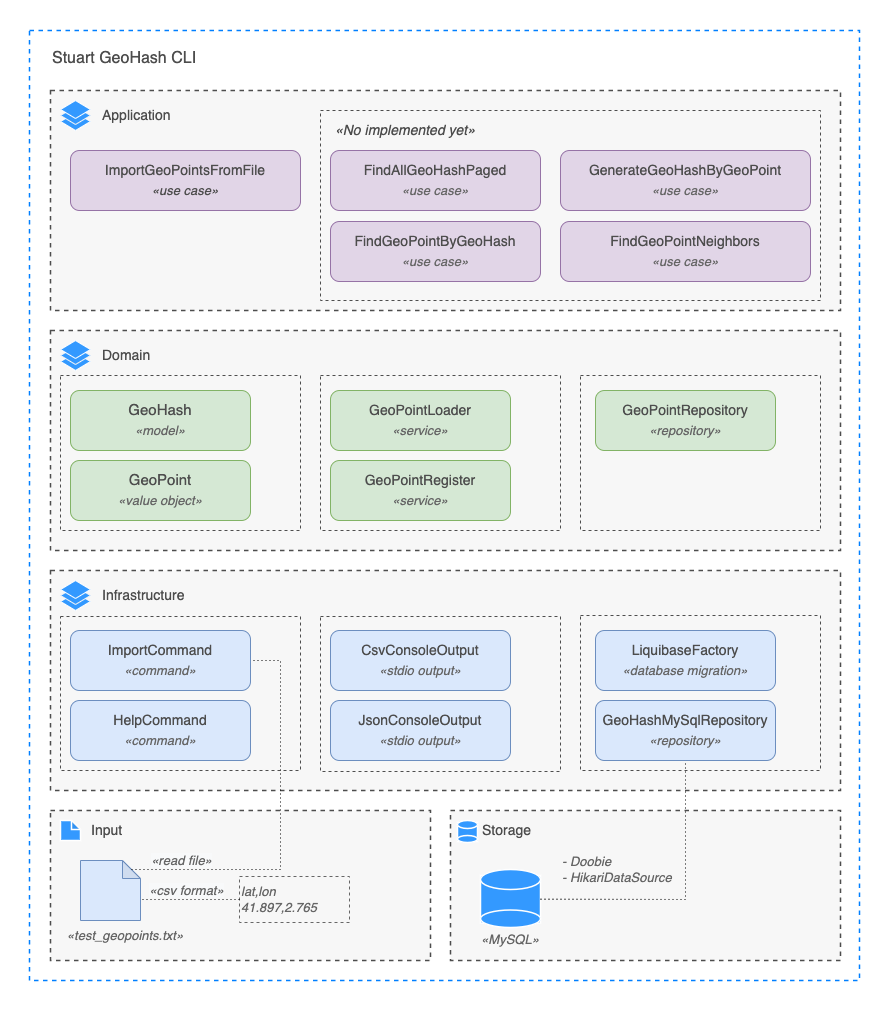

The diagram above was exported from draw.io. Its source (the exported page's mxGraphModel, read from the mxfile embedded in the PNG):
<mxGraphModel dx="2071" dy="702" grid="1" gridSize="10" guides="1" tooltips="1" connect="1" arrows="1" fold="1" page="1" pageScale="1" pageWidth="850" pageHeight="1100" math="0" shadow="0">
  <root>
    <mxCell id="0" />
    <mxCell id="1" parent="0" />
    <mxCell id="2" value="" style="rounded=0;whiteSpace=wrap;html=1;dashed=1;fillColor=none;strokeColor=#FFFFFF;strokeWidth=1.5;perimeterSpacing=0;" vertex="1" parent="1">
      <mxGeometry x="-10" y="70" width="890" height="1010" as="geometry" />
    </mxCell>
    <mxCell id="3" value="" style="rounded=0;whiteSpace=wrap;html=1;dashed=1;fillColor=none;strokeColor=#007FFF;strokeWidth=1.5;perimeterSpacing=0;" vertex="1" parent="1">
      <mxGeometry x="19" y="100" width="830" height="950" as="geometry" />
    </mxCell>
    <mxCell id="4" value="" style="rounded=0;whiteSpace=wrap;html=1;dashed=1;strokeColor=#4D4D4D;strokeWidth=1.5;fillColor=#F7F7F7;" vertex="1" parent="1">
      <mxGeometry x="40" y="160" width="790" height="220" as="geometry" />
    </mxCell>
    <mxCell id="5" value="" style="rounded=0;whiteSpace=wrap;html=1;dashed=1;strokeColor=#4D4D4D;strokeWidth=1;fillColor=none;" vertex="1" parent="1">
      <mxGeometry x="310" y="180" width="500" height="190" as="geometry" />
    </mxCell>
    <mxCell id="6" value="Stuart GeoHash CLI" style="text;html=1;strokeColor=none;fillColor=none;align=left;verticalAlign=middle;whiteSpace=wrap;rounded=0;dashed=1;fontSize=16;fontColor=#4D4D4D;" vertex="1" parent="1">
      <mxGeometry x="40" y="113" width="150" height="30" as="geometry" />
    </mxCell>
    <mxCell id="7" value="Application" style="text;html=1;strokeColor=none;fillColor=none;align=left;verticalAlign=middle;whiteSpace=wrap;rounded=0;dashed=1;fontSize=14;fontColor=#4D4D4D;" vertex="1" parent="1">
      <mxGeometry x="90" y="170" width="150" height="30" as="geometry" />
    </mxCell>
    <mxCell id="8" value="" style="group" vertex="1" connectable="0" parent="1">
      <mxGeometry x="50" y="170" width="30" height="30" as="geometry" />
    </mxCell>
    <mxCell id="9" value="" style="rhombus;whiteSpace=wrap;html=1;fontSize=16;strokeColor=#FFFFFF;strokeWidth=1;fillColor=#3399FF;" vertex="1" parent="8">
      <mxGeometry y="12" width="30" height="18" as="geometry" />
    </mxCell>
    <mxCell id="10" value="" style="rhombus;whiteSpace=wrap;html=1;fontSize=16;strokeColor=#F5F5F5;strokeWidth=1;fillColor=#3399FF;" vertex="1" parent="8">
      <mxGeometry y="6" width="30" height="18" as="geometry" />
    </mxCell>
    <mxCell id="11" value="" style="rhombus;whiteSpace=wrap;html=1;fontSize=16;strokeColor=#FFFFFF;strokeWidth=1;fillColor=#3399FF;" vertex="1" parent="8">
      <mxGeometry width="30" height="18" as="geometry" />
    </mxCell>
    <mxCell id="12" value="&lt;font style=&quot;&quot;&gt;&lt;font style=&quot;font-size: 14px;&quot;&gt;ImportGeoPointsFromFile&lt;/font&gt;&lt;br&gt;&lt;/font&gt;&lt;font size=&quot;1&quot; style=&quot;&quot;&gt;&lt;i style=&quot;font-size: 13px;&quot;&gt;«use case»&lt;/i&gt;&lt;/font&gt;" style="rounded=1;whiteSpace=wrap;html=1;fontSize=16;strokeColor=#9673a6;strokeWidth=1;fillColor=#e1d5e7;fontColor=#4D4D4D;" vertex="1" parent="1">
      <mxGeometry x="60" y="220" width="230" height="60" as="geometry" />
    </mxCell>
    <mxCell id="13" value="&lt;font style=&quot;font-size: 14px;&quot;&gt;&lt;font color=&quot;#4d4d4d&quot;&gt;FindGeoPointByGeoHash&lt;/font&gt;&lt;br&gt;&lt;/font&gt;&lt;font size=&quot;1&quot; style=&quot;&quot;&gt;&lt;i style=&quot;font-size: 13px;&quot;&gt;«use case»&lt;/i&gt;&lt;/font&gt;" style="rounded=1;whiteSpace=wrap;html=1;fontSize=16;strokeColor=#9673a6;strokeWidth=1;fillColor=#e1d5e7;fontColor=#666666;" vertex="1" parent="1">
      <mxGeometry x="320" y="291" width="210" height="60" as="geometry" />
    </mxCell>
    <mxCell id="14" value="&lt;font color=&quot;#4d4d4d&quot; style=&quot;font-size: 14px;&quot;&gt;&lt;font style=&quot;font-size: 14px;&quot;&gt;FindAllGeoHashPaged&lt;/font&gt;&lt;br&gt;&lt;/font&gt;&lt;font size=&quot;1&quot; style=&quot;&quot;&gt;&lt;i style=&quot;font-size: 13px;&quot;&gt;«use case»&lt;/i&gt;&lt;/font&gt;" style="rounded=1;whiteSpace=wrap;html=1;fontSize=16;strokeColor=#9673a6;strokeWidth=1;fillColor=#e1d5e7;fontColor=#666666;" vertex="1" parent="1">
      <mxGeometry x="320" y="220" width="210" height="60" as="geometry" />
    </mxCell>
    <mxCell id="15" value="&lt;font style=&quot;font-size: 14px;&quot;&gt;&lt;font color=&quot;#4d4d4d&quot; style=&quot;font-size: 14px;&quot;&gt;GenerateGeoHashByGeoPoint&lt;/font&gt;&lt;br&gt;&lt;/font&gt;&lt;font size=&quot;1&quot; style=&quot;&quot;&gt;&lt;i style=&quot;font-size: 13px;&quot;&gt;«use case»&lt;/i&gt;&lt;/font&gt;" style="rounded=1;whiteSpace=wrap;html=1;fontSize=16;strokeColor=#9673a6;strokeWidth=1;fillColor=#e1d5e7;fontColor=#666666;" vertex="1" parent="1">
      <mxGeometry x="550" y="220" width="250" height="60" as="geometry" />
    </mxCell>
    <mxCell id="16" value="&lt;i&gt;«No implemented yet»&lt;/i&gt;" style="text;html=1;strokeColor=none;fillColor=none;align=center;verticalAlign=middle;whiteSpace=wrap;rounded=0;fontSize=14;fontColor=#4D4D4D;" vertex="1" parent="1">
      <mxGeometry x="310" y="185" width="170" height="30" as="geometry" />
    </mxCell>
    <mxCell id="17" value="" style="rounded=0;whiteSpace=wrap;html=1;dashed=1;strokeColor=#4D4D4D;strokeWidth=1.5;fillColor=#F7F7F7;" vertex="1" parent="1">
      <mxGeometry x="40" y="400" width="790" height="220" as="geometry" />
    </mxCell>
    <mxCell id="18" value="Domain" style="text;html=1;strokeColor=none;fillColor=none;align=left;verticalAlign=middle;whiteSpace=wrap;rounded=0;dashed=1;fontSize=14;fontColor=#4D4D4D;" vertex="1" parent="1">
      <mxGeometry x="90" y="410" width="150" height="30" as="geometry" />
    </mxCell>
    <mxCell id="19" value="" style="group" vertex="1" connectable="0" parent="1">
      <mxGeometry x="50" y="410" width="30" height="30" as="geometry" />
    </mxCell>
    <mxCell id="20" value="" style="rhombus;whiteSpace=wrap;html=1;fontSize=16;strokeColor=#FFFFFF;strokeWidth=1;fillColor=#3399FF;" vertex="1" parent="19">
      <mxGeometry y="12" width="30" height="18" as="geometry" />
    </mxCell>
    <mxCell id="21" value="" style="rhombus;whiteSpace=wrap;html=1;fontSize=16;strokeColor=#F5F5F5;strokeWidth=1;fillColor=#3399FF;" vertex="1" parent="19">
      <mxGeometry y="6" width="30" height="18" as="geometry" />
    </mxCell>
    <mxCell id="22" value="" style="rhombus;whiteSpace=wrap;html=1;fontSize=16;strokeColor=#FFFFFF;strokeWidth=1;fillColor=#3399FF;" vertex="1" parent="19">
      <mxGeometry width="30" height="18" as="geometry" />
    </mxCell>
    <mxCell id="23" value="&lt;font color=&quot;#4d4d4d&quot;&gt;&lt;font style=&quot;font-size: 14px;&quot;&gt;FindGeoPointNeighbors&lt;/font&gt;&lt;br&gt;&lt;/font&gt;&lt;font size=&quot;1&quot; style=&quot;&quot;&gt;&lt;i style=&quot;font-size: 13px;&quot;&gt;«use case»&lt;/i&gt;&lt;/font&gt;" style="rounded=1;whiteSpace=wrap;html=1;fontSize=16;strokeColor=#9673a6;strokeWidth=1;fillColor=#e1d5e7;fontColor=#666666;" vertex="1" parent="1">
      <mxGeometry x="550" y="291" width="250" height="60" as="geometry" />
    </mxCell>
    <mxCell id="24" value="" style="rounded=0;whiteSpace=wrap;html=1;dashed=1;strokeColor=#4D4D4D;strokeWidth=1;fillColor=none;" vertex="1" parent="1">
      <mxGeometry x="50" y="445" width="240" height="155" as="geometry" />
    </mxCell>
    <mxCell id="25" value="" style="rounded=0;whiteSpace=wrap;html=1;dashed=1;strokeColor=#4D4D4D;strokeWidth=1;fillColor=none;" vertex="1" parent="1">
      <mxGeometry x="310" y="445" width="240" height="155" as="geometry" />
    </mxCell>
    <mxCell id="26" value="&lt;font color=&quot;#4d4d4d&quot; style=&quot;font-size: 14px;&quot;&gt;GeoPointLoader&lt;/font&gt;&lt;br&gt;&lt;font size=&quot;1&quot; style=&quot;&quot;&gt;&lt;i style=&quot;font-size: 13px;&quot;&gt;«service»&lt;/i&gt;&lt;/font&gt;" style="rounded=1;whiteSpace=wrap;html=1;fontSize=16;strokeColor=#82b366;strokeWidth=1;fillColor=#d5e8d4;fontColor=#666666;" vertex="1" parent="1">
      <mxGeometry x="320" y="460" width="180" height="60" as="geometry" />
    </mxCell>
    <mxCell id="27" value="&lt;font color=&quot;#4d4d4d&quot; style=&quot;font-size: 14px;&quot;&gt;GeoPointRegister&lt;/font&gt;&lt;br&gt;&lt;font size=&quot;1&quot; style=&quot;&quot;&gt;&lt;i style=&quot;font-size: 13px;&quot;&gt;«service»&lt;/i&gt;&lt;/font&gt;" style="rounded=1;whiteSpace=wrap;html=1;fontSize=16;strokeColor=#82b366;strokeWidth=1;fillColor=#d5e8d4;fontColor=#666666;" vertex="1" parent="1">
      <mxGeometry x="320" y="530" width="180" height="60" as="geometry" />
    </mxCell>
    <mxCell id="28" value="" style="rounded=0;whiteSpace=wrap;html=1;dashed=1;strokeColor=#4D4D4D;strokeWidth=1;fillColor=none;" vertex="1" parent="1">
      <mxGeometry x="570" y="445" width="240" height="155" as="geometry" />
    </mxCell>
    <mxCell id="29" value="&lt;font color=&quot;#4d4d4d&quot; style=&quot;font-size: 14px;&quot;&gt;GeoPointRepository&lt;br&gt;&lt;/font&gt;&lt;font size=&quot;1&quot; style=&quot;&quot;&gt;&lt;i style=&quot;font-size: 13px;&quot;&gt;«repository»&lt;/i&gt;&lt;/font&gt;" style="rounded=1;whiteSpace=wrap;html=1;fontSize=16;strokeColor=#82b366;strokeWidth=1;fillColor=#d5e8d4;fontColor=#666666;" vertex="1" parent="1">
      <mxGeometry x="585" y="460" width="180" height="60" as="geometry" />
    </mxCell>
    <mxCell id="30" value="&lt;font color=&quot;#4d4d4d&quot;&gt;&lt;font style=&quot;font-size: 15px;&quot;&gt;GeoHash&lt;/font&gt;&lt;br&gt;&lt;/font&gt;&lt;font size=&quot;1&quot; style=&quot;&quot;&gt;&lt;i style=&quot;font-size: 13px;&quot;&gt;«model»&lt;/i&gt;&lt;/font&gt;" style="rounded=1;whiteSpace=wrap;html=1;fontSize=16;strokeColor=#82b366;strokeWidth=1;fillColor=#d5e8d4;fontColor=#666666;" vertex="1" parent="1">
      <mxGeometry x="60" y="460" width="180" height="60" as="geometry" />
    </mxCell>
    <mxCell id="31" value="&lt;font color=&quot;#4d4d4d&quot; style=&quot;font-size: 15px;&quot;&gt;GeoPoint&lt;/font&gt;&lt;br&gt;&lt;font size=&quot;1&quot; style=&quot;&quot;&gt;&lt;i style=&quot;font-size: 13px;&quot;&gt;«value object»&lt;/i&gt;&lt;/font&gt;" style="rounded=1;whiteSpace=wrap;html=1;fontSize=16;strokeColor=#82b366;strokeWidth=1;fillColor=#d5e8d4;fontColor=#666666;" vertex="1" parent="1">
      <mxGeometry x="60" y="530" width="180" height="60" as="geometry" />
    </mxCell>
    <mxCell id="32" value="" style="rounded=0;whiteSpace=wrap;html=1;dashed=1;strokeColor=#4D4D4D;strokeWidth=1.5;fillColor=#F7F7F7;" vertex="1" parent="1">
      <mxGeometry x="40" y="640" width="790" height="220" as="geometry" />
    </mxCell>
    <mxCell id="33" value="" style="group" vertex="1" connectable="0" parent="1">
      <mxGeometry x="50" y="650" width="30" height="30" as="geometry" />
    </mxCell>
    <mxCell id="34" value="" style="rhombus;whiteSpace=wrap;html=1;fontSize=16;strokeColor=#FFFFFF;strokeWidth=1;fillColor=#3399FF;" vertex="1" parent="33">
      <mxGeometry y="12" width="30" height="18" as="geometry" />
    </mxCell>
    <mxCell id="35" value="" style="rhombus;whiteSpace=wrap;html=1;fontSize=16;strokeColor=#F5F5F5;strokeWidth=1;fillColor=#3399FF;" vertex="1" parent="33">
      <mxGeometry y="6" width="30" height="18" as="geometry" />
    </mxCell>
    <mxCell id="36" value="" style="rhombus;whiteSpace=wrap;html=1;fontSize=16;strokeColor=#FFFFFF;strokeWidth=1;fillColor=#3399FF;" vertex="1" parent="33">
      <mxGeometry width="30" height="18" as="geometry" />
    </mxCell>
    <mxCell id="37" value="Infrastructure" style="text;html=1;strokeColor=none;fillColor=none;align=left;verticalAlign=middle;whiteSpace=wrap;rounded=0;dashed=1;fontSize=14;fontColor=#4D4D4D;" vertex="1" parent="1">
      <mxGeometry x="90" y="650" width="150" height="30" as="geometry" />
    </mxCell>
    <mxCell id="38" value="" style="rounded=0;whiteSpace=wrap;html=1;dashed=1;strokeColor=#4D4D4D;strokeWidth=1;fillColor=none;" vertex="1" parent="1">
      <mxGeometry x="50" y="686" width="240" height="154" as="geometry" />
    </mxCell>
    <mxCell id="39" value="&lt;font color=&quot;#4d4d4d&quot;&gt;&lt;font style=&quot;font-size: 14px;&quot;&gt;ImportCommand&lt;/font&gt;&lt;br&gt;&lt;/font&gt;&lt;font color=&quot;#666666&quot; size=&quot;1&quot; style=&quot;&quot;&gt;&lt;i style=&quot;font-size: 13px;&quot;&gt;«command»&lt;/i&gt;&lt;/font&gt;" style="rounded=1;whiteSpace=wrap;html=1;fontSize=16;strokeColor=#6c8ebf;strokeWidth=1;fillColor=#dae8fc;" vertex="1" parent="1">
      <mxGeometry x="60" y="700" width="180" height="60" as="geometry" />
    </mxCell>
    <mxCell id="40" value="&lt;font color=&quot;#4d4d4d&quot; style=&quot;font-size: 14px;&quot;&gt;HelpCommand&lt;/font&gt;&lt;br&gt;&lt;font color=&quot;#666666&quot; size=&quot;1&quot; style=&quot;&quot;&gt;&lt;i style=&quot;font-size: 13px;&quot;&gt;«command»&lt;/i&gt;&lt;/font&gt;" style="rounded=1;whiteSpace=wrap;html=1;fontSize=16;strokeColor=#6c8ebf;strokeWidth=1;fillColor=#dae8fc;" vertex="1" parent="1">
      <mxGeometry x="60" y="770" width="180" height="60" as="geometry" />
    </mxCell>
    <mxCell id="41" value="" style="rounded=0;whiteSpace=wrap;html=1;dashed=1;strokeColor=#4D4D4D;strokeWidth=1;fillColor=none;" vertex="1" parent="1">
      <mxGeometry x="310" y="686" width="240" height="155" as="geometry" />
    </mxCell>
    <mxCell id="42" value="&lt;font color=&quot;#4d4d4d&quot;&gt;&lt;font style=&quot;font-size: 14px;&quot;&gt;CsvConsoleOutput&lt;/font&gt;&lt;br&gt;&lt;/font&gt;&lt;font color=&quot;#666666&quot; size=&quot;1&quot; style=&quot;&quot;&gt;&lt;i style=&quot;font-size: 13px;&quot;&gt;«stdio output»&lt;/i&gt;&lt;/font&gt;" style="rounded=1;whiteSpace=wrap;html=1;fontSize=16;strokeColor=#6c8ebf;strokeWidth=1;fillColor=#dae8fc;" vertex="1" parent="1">
      <mxGeometry x="320" y="700" width="180" height="60" as="geometry" />
    </mxCell>
    <mxCell id="43" value="&lt;font color=&quot;#4d4d4d&quot; style=&quot;font-size: 14px;&quot;&gt;JsonConsoleOutput&lt;/font&gt;&lt;br&gt;&lt;font color=&quot;#666666&quot; size=&quot;1&quot; style=&quot;&quot;&gt;&lt;i style=&quot;font-size: 13px;&quot;&gt;«stdio output»&lt;/i&gt;&lt;/font&gt;" style="rounded=1;whiteSpace=wrap;html=1;fontSize=16;strokeColor=#6c8ebf;strokeWidth=1;fillColor=#dae8fc;" vertex="1" parent="1">
      <mxGeometry x="320" y="770" width="180" height="60" as="geometry" />
    </mxCell>
    <mxCell id="44" value="" style="rounded=0;whiteSpace=wrap;html=1;dashed=1;strokeColor=#4D4D4D;strokeWidth=1.5;fillColor=#F7F7F7;" vertex="1" parent="1">
      <mxGeometry x="40" y="880" width="380" height="150" as="geometry" />
    </mxCell>
    <mxCell id="45" value="" style="rounded=0;whiteSpace=wrap;html=1;dashed=1;strokeColor=#4D4D4D;strokeWidth=1.5;fillColor=#F7F7F7;" vertex="1" parent="1">
      <mxGeometry x="440" y="880" width="390" height="150" as="geometry" />
    </mxCell>
    <mxCell id="46" value="Input" style="text;html=1;strokeColor=none;fillColor=none;align=left;verticalAlign=middle;whiteSpace=wrap;rounded=0;dashed=1;fontSize=14;fontColor=#4D4D4D;" vertex="1" parent="1">
      <mxGeometry x="79" y="885" width="150" height="30" as="geometry" />
    </mxCell>
    <mxCell id="47" value="Storage" style="text;html=1;strokeColor=none;fillColor=none;align=left;verticalAlign=middle;whiteSpace=wrap;rounded=0;dashed=1;fontSize=14;fontColor=#4D4D4D;" vertex="1" parent="1">
      <mxGeometry x="470" y="885" width="150" height="30" as="geometry" />
    </mxCell>
    <mxCell id="48" value="" style="shape=note;whiteSpace=wrap;html=1;backgroundOutline=1;darkOpacity=0.05;fontSize=13;strokeColor=#FFFFFF;strokeWidth=1.5;fillColor=#3399FF;size=9;" vertex="1" parent="1">
      <mxGeometry x="50" y="890" width="20" height="20" as="geometry" />
    </mxCell>
    <mxCell id="49" value="" style="group" vertex="1" connectable="0" parent="1">
      <mxGeometry x="447" y="890" width="20" height="24" as="geometry" />
    </mxCell>
    <mxCell id="50" value="" style="rounded=0;whiteSpace=wrap;html=1;fontSize=13;fontColor=#666666;strokeColor=#FFFFFF;strokeWidth=1.5;fillColor=#3399FF;" vertex="1" parent="49">
      <mxGeometry y="2" width="20" height="19" as="geometry" />
    </mxCell>
    <mxCell id="51" value="" style="ellipse;whiteSpace=wrap;html=1;fontSize=13;fontColor=#666666;strokeColor=#FFFFFF;strokeWidth=1.5;fillColor=#3399FF;" vertex="1" parent="49">
      <mxGeometry width="20" height="8" as="geometry" />
    </mxCell>
    <mxCell id="52" value="" style="ellipse;whiteSpace=wrap;html=1;fontSize=13;fontColor=#666666;strokeColor=#FFFFFF;strokeWidth=1.5;fillColor=#3399FF;" vertex="1" parent="49">
      <mxGeometry y="15" width="20" height="7" as="geometry" />
    </mxCell>
    <mxCell id="53" value="" style="shape=note;whiteSpace=wrap;html=1;backgroundOutline=1;darkOpacity=0.05;fontSize=13;strokeColor=#6c8ebf;strokeWidth=1;fillColor=#dae8fc;size=18;" vertex="1" parent="1">
      <mxGeometry x="70" y="930" width="60" height="60" as="geometry" />
    </mxCell>
    <mxCell id="54" value="&lt;i&gt;«test_geopoints.txt»&lt;/i&gt;" style="text;html=1;strokeColor=none;fillColor=none;align=center;verticalAlign=middle;whiteSpace=wrap;rounded=0;fontSize=13;fontColor=#666666;" vertex="1" parent="1">
      <mxGeometry x="70" y="990" width="90" height="30" as="geometry" />
    </mxCell>
    <mxCell id="55" value="lat,lon&lt;br&gt;41.897,2.765" style="text;html=1;strokeColor=#666666;fillColor=none;align=left;verticalAlign=middle;whiteSpace=wrap;rounded=0;fontSize=13;fontColor=#666666;fontStyle=2;dashed=1;" vertex="1" parent="1">
      <mxGeometry x="229" y="946" width="110" height="46" as="geometry" />
    </mxCell>
    <mxCell id="56" value="" style="endArrow=none;dashed=1;html=1;dashPattern=1 3;strokeWidth=1;rounded=0;fontSize=13;fontColor=#666666;exitX=0;exitY=0.5;exitDx=0;exitDy=0;entryX=0;entryY=0;entryDx=60;entryDy=39;entryPerimeter=0;" edge="1" source="55" target="53" parent="1">
      <mxGeometry width="50" height="50" relative="1" as="geometry">
        <mxPoint x="160" y="940" as="sourcePoint" />
        <mxPoint x="210" y="890" as="targetPoint" />
      </mxGeometry>
    </mxCell>
    <mxCell id="57" value="&lt;i style=&quot;background-color: rgb(248, 249, 250);&quot;&gt;«csv format»&lt;/i&gt;" style="edgeLabel;html=1;align=center;verticalAlign=middle;resizable=0;points=[];fontSize=13;fontColor=#666666;" vertex="1" connectable="0" parent="56">
      <mxGeometry x="-0.2133" y="-1" relative="1" as="geometry">
        <mxPoint x="-15" y="-8" as="offset" />
      </mxGeometry>
    </mxCell>
    <mxCell id="58" value="" style="group" vertex="1" connectable="0" parent="1">
      <mxGeometry x="470" y="940" width="60" height="60" as="geometry" />
    </mxCell>
    <mxCell id="59" value="" style="rounded=0;whiteSpace=wrap;html=1;fontSize=13;fontColor=#666666;strokeColor=#FFFFFF;strokeWidth=1.5;fillColor=#3399FF;" vertex="1" parent="58">
      <mxGeometry y="5" width="60" height="47.5" as="geometry" />
    </mxCell>
    <mxCell id="60" value="" style="ellipse;whiteSpace=wrap;html=1;fontSize=13;fontColor=#666666;strokeColor=#FFFFFF;strokeWidth=1.5;fillColor=#3399FF;" vertex="1" parent="58">
      <mxGeometry y="-1" width="60" height="20" as="geometry" />
    </mxCell>
    <mxCell id="61" value="" style="ellipse;whiteSpace=wrap;html=1;fontSize=13;fontColor=#666666;strokeColor=#FFFFFF;strokeWidth=1.5;fillColor=#3399FF;" vertex="1" parent="58">
      <mxGeometry y="39.5" width="60" height="17.5" as="geometry" />
    </mxCell>
    <mxCell id="62" value="&lt;i&gt;«MySQL»&lt;/i&gt;" style="text;html=1;strokeColor=none;fillColor=none;align=center;verticalAlign=middle;whiteSpace=wrap;rounded=0;fontSize=13;fontColor=#666666;" vertex="1" parent="1">
      <mxGeometry x="455" y="994" width="90" height="30" as="geometry" />
    </mxCell>
    <mxCell id="63" value="" style="rounded=0;whiteSpace=wrap;html=1;dashed=1;strokeColor=#4D4D4D;strokeWidth=1;fillColor=none;" vertex="1" parent="1">
      <mxGeometry x="570" y="685" width="240" height="155" as="geometry" />
    </mxCell>
    <mxCell id="64" value="&lt;font color=&quot;#4d4d4d&quot; style=&quot;font-size: 14px;&quot;&gt;LiquibaseFactory&lt;/font&gt;&lt;br&gt;&lt;font color=&quot;#666666&quot; size=&quot;1&quot; style=&quot;&quot;&gt;&lt;i style=&quot;font-size: 13px;&quot;&gt;«database migration»&lt;/i&gt;&lt;/font&gt;" style="rounded=1;whiteSpace=wrap;html=1;fontSize=16;strokeColor=#6c8ebf;strokeWidth=1;fillColor=#dae8fc;" vertex="1" parent="1">
      <mxGeometry x="585" y="700" width="180" height="60" as="geometry" />
    </mxCell>
    <mxCell id="65" value="&lt;span style=&quot;font-size: 14px;&quot;&gt;&lt;font color=&quot;#4d4d4d&quot;&gt;GeoHashMySqlRepository&lt;/font&gt;&lt;/span&gt;&lt;br&gt;&lt;font color=&quot;#666666&quot; size=&quot;1&quot; style=&quot;&quot;&gt;&lt;i style=&quot;font-size: 13px;&quot;&gt;«repository»&lt;/i&gt;&lt;/font&gt;" style="rounded=1;whiteSpace=wrap;html=1;fontSize=16;strokeColor=#6c8ebf;strokeWidth=1;fillColor=#dae8fc;" vertex="1" parent="1">
      <mxGeometry x="585" y="770" width="180" height="60" as="geometry" />
    </mxCell>
    <mxCell id="66" value="" style="endArrow=none;dashed=1;html=1;dashPattern=1 3;strokeWidth=1;rounded=0;fontSize=13;fontColor=#666666;entryX=0.5;entryY=1;entryDx=0;entryDy=0;exitX=1;exitY=0.5;exitDx=0;exitDy=0;" edge="1" source="59" target="65" parent="1">
      <mxGeometry width="50" height="50" relative="1" as="geometry">
        <mxPoint x="600" y="920" as="sourcePoint" />
        <mxPoint x="650" y="870" as="targetPoint" />
        <Array as="points">
          <mxPoint x="675" y="969" />
        </Array>
      </mxGeometry>
    </mxCell>
    <mxCell id="67" value="- Doobie&lt;br&gt;- HikariDataSource" style="edgeLabel;html=1;align=left;verticalAlign=middle;resizable=0;points=[];fontSize=13;fontColor=#666666;labelBackgroundColor=none;fontStyle=2" vertex="1" connectable="0" parent="66">
      <mxGeometry x="-0.6563" relative="1" as="geometry">
        <mxPoint x="-29" y="-30" as="offset" />
      </mxGeometry>
    </mxCell>
    <mxCell id="68" value="" style="endArrow=none;dashed=1;html=1;dashPattern=1 3;strokeWidth=1;rounded=0;fontSize=13;fontColor=#666666;entryX=1;entryY=0.5;entryDx=0;entryDy=0;exitX=0;exitY=0;exitDx=51;exitDy=9;exitPerimeter=0;" edge="1" source="53" target="39" parent="1">
      <mxGeometry width="50" height="50" relative="1" as="geometry">
        <mxPoint x="340" y="940" as="sourcePoint" />
        <mxPoint x="390" y="890" as="targetPoint" />
        <Array as="points">
          <mxPoint x="270" y="939" />
          <mxPoint x="270" y="730" />
        </Array>
      </mxGeometry>
    </mxCell>
    <mxCell id="69" value="&lt;span style=&quot;color: rgba(0, 0, 0, 0); font-family: monospace; font-size: 0px; text-align: start; background-color: rgb(248, 249, 250);&quot;&gt;%3CmxGraphModel%3E%3Croot%3E%3CmxCell%20id%3D%220%22%2F%3E%3CmxCell%20id%3D%221%22%20parent%3D%220%22%2F%3E%3CmxCell%20id%3D%222%22%20value%3D%22%26lt%3Bfont%20style%3D%26quot%3Bfont-size%3A%2014px%3B%26quot%3B%26gt%3BLiquibaseFactory%26lt%3B%2Ffont%26gt%3B%26lt%3Bbr%26gt%3B%26lt%3Bfont%20size%3D%26quot%3B1%26quot%3B%20style%3D%26quot%3B%26quot%3B%26gt%3B%26lt%3Bi%20style%3D%26quot%3Bfont-size%3A%2013px%3B%26quot%3B%26gt%3B%C2%ABdatabase%20migration%C2%BB%26lt%3B%2Fi%26gt%3B%26lt%3B%2Ffont%26gt%3B%22%20style%3D%22rounded%3D1%3BwhiteSpace%3Dwrap%3Bhtml%3D1%3BfontSize%3D16%3BstrokeColor%3D%236c8ebf%3BstrokeWidth%3D1%3BfillColor%3D%23dae8fc%3B%22%20vertex%3D%221%22%20parent%3D%221%22%3E%3CmxGeometry%20x%3D%22585%22%20y%3D%22700%22%20width%3D%22180%22%20height%3D%2260%22%20as%3D%22geometry%22%2F%3E%3C%2FmxCell%3E%3C%2Froot%3E%3C%2FmxGraphModel%3E&lt;/span&gt;" style="edgeLabel;html=1;align=center;verticalAlign=middle;resizable=0;points=[];fontSize=13;fontColor=#666666;" vertex="1" connectable="0" parent="68">
      <mxGeometry x="-0.7853" y="1" relative="1" as="geometry">
        <mxPoint as="offset" />
      </mxGeometry>
    </mxCell>
    <mxCell id="70" value="&lt;i style=&quot;background-color: rgb(248, 249, 250);&quot;&gt;«read file»&lt;/i&gt;" style="edgeLabel;html=1;align=center;verticalAlign=middle;resizable=0;points=[];fontSize=13;fontColor=#666666;" vertex="1" connectable="0" parent="68">
      <mxGeometry x="-0.7314" y="1" relative="1" as="geometry">
        <mxPoint x="-3" y="-8" as="offset" />
      </mxGeometry>
    </mxCell>
  </root>
</mxGraphModel>